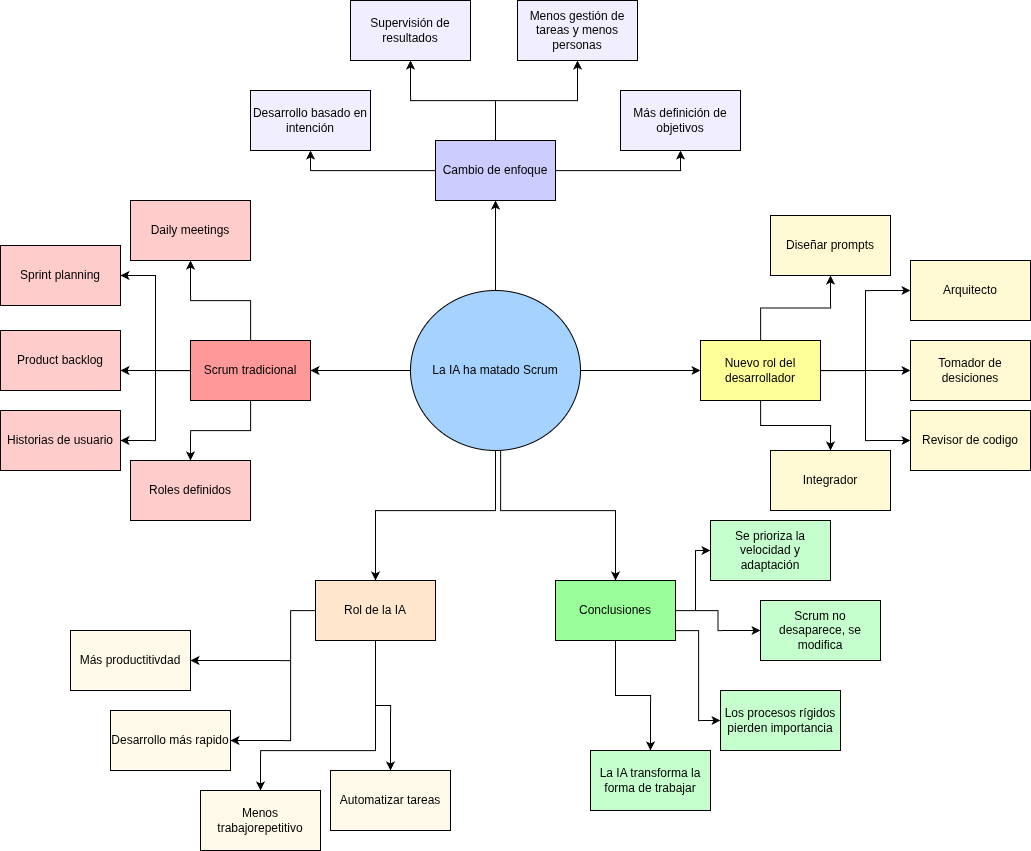

The diagram above was exported from draw.io. Its source (the exported page's mxGraphModel, read from the mxfile embedded in the PNG):
<mxGraphModel dx="1581" dy="899" grid="1" gridSize="10" guides="1" tooltips="1" connect="1" arrows="1" fold="1" page="1" pageScale="1" pageWidth="827" pageHeight="1169" math="0" shadow="0">
  <root>
    <mxCell id="0" />
    <mxCell id="1" parent="0" />
    <mxCell id="6H20wfz8CC2cTdYyyjPf-1" edge="1" parent="1" source="6H20wfz8CC2cTdYyyjPf-6" style="edgeStyle=orthogonalEdgeStyle;rounded=0;orthogonalLoop=1;jettySize=auto;html=1;entryX=1;entryY=0.5;entryDx=0;entryDy=0;" target="6H20wfz8CC2cTdYyyjPf-26">
      <mxGeometry relative="1" as="geometry" />
    </mxCell>
    <mxCell id="6H20wfz8CC2cTdYyyjPf-2" edge="1" parent="1" source="6H20wfz8CC2cTdYyyjPf-6" style="edgeStyle=orthogonalEdgeStyle;rounded=0;orthogonalLoop=1;jettySize=auto;html=1;entryX=0.5;entryY=1;entryDx=0;entryDy=0;" target="6H20wfz8CC2cTdYyyjPf-10">
      <mxGeometry relative="1" as="geometry" />
    </mxCell>
    <mxCell id="6H20wfz8CC2cTdYyyjPf-3" edge="1" parent="1" source="6H20wfz8CC2cTdYyyjPf-6" style="edgeStyle=orthogonalEdgeStyle;rounded=0;orthogonalLoop=1;jettySize=auto;html=1;entryX=0;entryY=0.5;entryDx=0;entryDy=0;" target="6H20wfz8CC2cTdYyyjPf-15">
      <mxGeometry relative="1" as="geometry" />
    </mxCell>
    <mxCell id="6H20wfz8CC2cTdYyyjPf-4" edge="1" parent="1" source="6H20wfz8CC2cTdYyyjPf-6" style="edgeStyle=orthogonalEdgeStyle;rounded=0;orthogonalLoop=1;jettySize=auto;html=1;entryX=0.5;entryY=0;entryDx=0;entryDy=0;" target="6H20wfz8CC2cTdYyyjPf-21">
      <mxGeometry relative="1" as="geometry">
        <Array as="points">
          <mxPoint x="805" y="820" />
          <mxPoint x="685" y="820" />
        </Array>
      </mxGeometry>
    </mxCell>
    <mxCell id="6H20wfz8CC2cTdYyyjPf-5" edge="1" parent="1" source="6H20wfz8CC2cTdYyyjPf-6" style="edgeStyle=orthogonalEdgeStyle;rounded=0;orthogonalLoop=1;jettySize=auto;html=1;entryX=0.5;entryY=0;entryDx=0;entryDy=0;" target="6H20wfz8CC2cTdYyyjPf-32">
      <mxGeometry relative="1" as="geometry">
        <Array as="points">
          <mxPoint x="810" y="820" />
          <mxPoint x="925" y="820" />
        </Array>
      </mxGeometry>
    </mxCell>
    <mxCell id="6H20wfz8CC2cTdYyyjPf-6" parent="1" style="ellipse;whiteSpace=wrap;html=1;fillColor=#A5D2FF;" value="La IA ha matado Scrum" vertex="1">
      <mxGeometry height="160" width="170" x="720" y="600" as="geometry" />
    </mxCell>
    <mxCell id="6H20wfz8CC2cTdYyyjPf-7" edge="1" parent="1" source="6H20wfz8CC2cTdYyyjPf-10" style="edgeStyle=orthogonalEdgeStyle;rounded=0;orthogonalLoop=1;jettySize=auto;html=1;entryX=0.5;entryY=1;entryDx=0;entryDy=0;" target="6H20wfz8CC2cTdYyyjPf-38">
      <mxGeometry relative="1" as="geometry" />
    </mxCell>
    <mxCell id="6H20wfz8CC2cTdYyyjPf-8" edge="1" parent="1" source="6H20wfz8CC2cTdYyyjPf-10" style="edgeStyle=orthogonalEdgeStyle;rounded=0;orthogonalLoop=1;jettySize=auto;html=1;entryX=0.5;entryY=1;entryDx=0;entryDy=0;" target="6H20wfz8CC2cTdYyyjPf-37">
      <mxGeometry relative="1" as="geometry" />
    </mxCell>
    <mxCell id="6H20wfz8CC2cTdYyyjPf-9" edge="1" parent="1" source="6H20wfz8CC2cTdYyyjPf-10" style="edgeStyle=orthogonalEdgeStyle;rounded=0;orthogonalLoop=1;jettySize=auto;html=1;entryX=0.5;entryY=1;entryDx=0;entryDy=0;" target="6H20wfz8CC2cTdYyyjPf-39">
      <mxGeometry relative="1" as="geometry" />
    </mxCell>
    <mxCell id="6H20wfz8CC2cTdYyyjPf-57" edge="1" parent="1" source="6H20wfz8CC2cTdYyyjPf-10" style="edgeStyle=orthogonalEdgeStyle;rounded=0;orthogonalLoop=1;jettySize=auto;html=1;entryX=0.5;entryY=1;entryDx=0;entryDy=0;" target="6H20wfz8CC2cTdYyyjPf-56">
      <mxGeometry relative="1" as="geometry" />
    </mxCell>
    <mxCell id="6H20wfz8CC2cTdYyyjPf-10" parent="1" style="whiteSpace=wrap;html=1;fillColor=#CCCCFF;" value="Cambio de enfoque" vertex="1">
      <mxGeometry height="60" width="120" x="745" y="450" as="geometry" />
    </mxCell>
    <mxCell id="6H20wfz8CC2cTdYyyjPf-11" edge="1" parent="1" source="6H20wfz8CC2cTdYyyjPf-15" style="edgeStyle=orthogonalEdgeStyle;rounded=0;orthogonalLoop=1;jettySize=auto;html=1;entryX=0;entryY=0.5;entryDx=0;entryDy=0;" target="6H20wfz8CC2cTdYyyjPf-41">
      <mxGeometry relative="1" as="geometry" />
    </mxCell>
    <mxCell id="6H20wfz8CC2cTdYyyjPf-12" edge="1" parent="1" source="6H20wfz8CC2cTdYyyjPf-15" style="edgeStyle=orthogonalEdgeStyle;rounded=0;orthogonalLoop=1;jettySize=auto;html=1;entryX=0;entryY=0.5;entryDx=0;entryDy=0;" target="6H20wfz8CC2cTdYyyjPf-42">
      <mxGeometry relative="1" as="geometry" />
    </mxCell>
    <mxCell id="6H20wfz8CC2cTdYyyjPf-13" edge="1" parent="1" source="6H20wfz8CC2cTdYyyjPf-15" style="edgeStyle=orthogonalEdgeStyle;rounded=0;orthogonalLoop=1;jettySize=auto;html=1;entryX=0.5;entryY=1;entryDx=0;entryDy=0;" target="6H20wfz8CC2cTdYyyjPf-40">
      <mxGeometry relative="1" as="geometry" />
    </mxCell>
    <mxCell id="6H20wfz8CC2cTdYyyjPf-14" edge="1" parent="1" source="6H20wfz8CC2cTdYyyjPf-15" style="edgeStyle=orthogonalEdgeStyle;rounded=0;orthogonalLoop=1;jettySize=auto;html=1;entryX=0.5;entryY=0;entryDx=0;entryDy=0;" target="6H20wfz8CC2cTdYyyjPf-43">
      <mxGeometry relative="1" as="geometry" />
    </mxCell>
    <mxCell id="6H20wfz8CC2cTdYyyjPf-59" edge="1" parent="1" source="6H20wfz8CC2cTdYyyjPf-15" style="edgeStyle=orthogonalEdgeStyle;rounded=0;orthogonalLoop=1;jettySize=auto;html=1;entryX=0;entryY=0.5;entryDx=0;entryDy=0;" target="6H20wfz8CC2cTdYyyjPf-58">
      <mxGeometry relative="1" as="geometry" />
    </mxCell>
    <mxCell id="6H20wfz8CC2cTdYyyjPf-15" parent="1" style="whiteSpace=wrap;html=1;fillColor=#FFFF99;" value="Nuevo rol del desarrollador" vertex="1">
      <mxGeometry height="60" width="120" x="1010" y="650" as="geometry" />
    </mxCell>
    <mxCell id="6H20wfz8CC2cTdYyyjPf-17" edge="1" parent="1" source="6H20wfz8CC2cTdYyyjPf-21" style="edgeStyle=orthogonalEdgeStyle;rounded=0;orthogonalLoop=1;jettySize=auto;html=1;entryX=1;entryY=0.5;entryDx=0;entryDy=0;" target="6H20wfz8CC2cTdYyyjPf-50">
      <mxGeometry relative="1" as="geometry">
        <Array as="points">
          <mxPoint x="600" y="920" />
          <mxPoint x="600" y="970" />
        </Array>
      </mxGeometry>
    </mxCell>
    <mxCell id="6H20wfz8CC2cTdYyyjPf-18" edge="1" parent="1" source="6H20wfz8CC2cTdYyyjPf-21" style="edgeStyle=orthogonalEdgeStyle;rounded=0;orthogonalLoop=1;jettySize=auto;html=1;entryX=1;entryY=0.5;entryDx=0;entryDy=0;" target="6H20wfz8CC2cTdYyyjPf-51">
      <mxGeometry relative="1" as="geometry">
        <Array as="points">
          <mxPoint x="600" y="920" />
          <mxPoint x="600" y="1050" />
        </Array>
      </mxGeometry>
    </mxCell>
    <mxCell id="6H20wfz8CC2cTdYyyjPf-19" edge="1" parent="1" source="6H20wfz8CC2cTdYyyjPf-21" style="edgeStyle=orthogonalEdgeStyle;rounded=0;orthogonalLoop=1;jettySize=auto;html=1;entryX=0.5;entryY=0;entryDx=0;entryDy=0;" target="6H20wfz8CC2cTdYyyjPf-52">
      <mxGeometry relative="1" as="geometry">
        <Array as="points">
          <mxPoint x="685" y="1060" />
          <mxPoint x="570" y="1060" />
        </Array>
      </mxGeometry>
    </mxCell>
    <mxCell id="6H20wfz8CC2cTdYyyjPf-20" edge="1" parent="1" source="6H20wfz8CC2cTdYyyjPf-21" style="edgeStyle=orthogonalEdgeStyle;rounded=0;orthogonalLoop=1;jettySize=auto;html=1;entryX=0.5;entryY=0;entryDx=0;entryDy=0;" target="6H20wfz8CC2cTdYyyjPf-53">
      <mxGeometry relative="1" as="geometry" />
    </mxCell>
    <mxCell id="6H20wfz8CC2cTdYyyjPf-21" parent="1" style="whiteSpace=wrap;html=1;fillColor=#FFE6CC;" value="Rol de la IA" vertex="1">
      <mxGeometry height="60" width="120" x="625" y="890" as="geometry" />
    </mxCell>
    <mxCell id="6H20wfz8CC2cTdYyyjPf-22" edge="1" parent="1" source="6H20wfz8CC2cTdYyyjPf-26" style="edgeStyle=orthogonalEdgeStyle;rounded=0;orthogonalLoop=1;jettySize=auto;html=1;entryX=0.5;entryY=1;entryDx=0;entryDy=0;" target="6H20wfz8CC2cTdYyyjPf-33">
      <mxGeometry relative="1" as="geometry" />
    </mxCell>
    <mxCell id="6H20wfz8CC2cTdYyyjPf-23" edge="1" parent="1" source="6H20wfz8CC2cTdYyyjPf-26" style="edgeStyle=orthogonalEdgeStyle;rounded=0;orthogonalLoop=1;jettySize=auto;html=1;entryX=1;entryY=0.5;entryDx=0;entryDy=0;" target="6H20wfz8CC2cTdYyyjPf-34">
      <mxGeometry relative="1" as="geometry" />
    </mxCell>
    <mxCell id="6H20wfz8CC2cTdYyyjPf-24" edge="1" parent="1" source="6H20wfz8CC2cTdYyyjPf-26" style="edgeStyle=orthogonalEdgeStyle;rounded=0;orthogonalLoop=1;jettySize=auto;html=1;entryX=1;entryY=0.5;entryDx=0;entryDy=0;" target="6H20wfz8CC2cTdYyyjPf-36">
      <mxGeometry relative="1" as="geometry" />
    </mxCell>
    <mxCell id="6H20wfz8CC2cTdYyyjPf-25" edge="1" parent="1" source="6H20wfz8CC2cTdYyyjPf-26" style="edgeStyle=orthogonalEdgeStyle;rounded=0;orthogonalLoop=1;jettySize=auto;html=1;entryX=0.5;entryY=0;entryDx=0;entryDy=0;" target="6H20wfz8CC2cTdYyyjPf-35">
      <mxGeometry relative="1" as="geometry" />
    </mxCell>
    <mxCell id="6H20wfz8CC2cTdYyyjPf-26" parent="1" style="whiteSpace=wrap;html=1;fillColor=#FF9999;" value="Scrum tradicional" vertex="1">
      <mxGeometry height="60" width="120" x="500" y="650" as="geometry" />
    </mxCell>
    <mxCell id="6H20wfz8CC2cTdYyyjPf-27" edge="1" parent="1" source="6H20wfz8CC2cTdYyyjPf-32" style="edgeStyle=orthogonalEdgeStyle;rounded=0;orthogonalLoop=1;jettySize=auto;html=1;entryX=0;entryY=0.5;entryDx=0;entryDy=0;" target="6H20wfz8CC2cTdYyyjPf-44">
      <mxGeometry relative="1" as="geometry">
        <Array as="points">
          <mxPoint x="1005" y="920" />
          <mxPoint x="1005" y="860" />
        </Array>
      </mxGeometry>
    </mxCell>
    <mxCell id="6H20wfz8CC2cTdYyyjPf-28" edge="1" parent="1" source="6H20wfz8CC2cTdYyyjPf-32" style="edgeStyle=orthogonalEdgeStyle;rounded=0;orthogonalLoop=1;jettySize=auto;html=1;entryX=0;entryY=0.5;entryDx=0;entryDy=0;" target="6H20wfz8CC2cTdYyyjPf-45">
      <mxGeometry relative="1" as="geometry" />
    </mxCell>
    <mxCell id="6H20wfz8CC2cTdYyyjPf-30" edge="1" parent="1" source="6H20wfz8CC2cTdYyyjPf-32" style="edgeStyle=orthogonalEdgeStyle;rounded=0;orthogonalLoop=1;jettySize=auto;html=1;entryX=0.5;entryY=0;entryDx=0;entryDy=0;" target="6H20wfz8CC2cTdYyyjPf-48">
      <mxGeometry relative="1" as="geometry" />
    </mxCell>
    <mxCell id="6H20wfz8CC2cTdYyyjPf-31" edge="1" parent="1" source="6H20wfz8CC2cTdYyyjPf-32" style="edgeStyle=orthogonalEdgeStyle;rounded=0;orthogonalLoop=1;jettySize=auto;html=1;entryX=0;entryY=0.5;entryDx=0;entryDy=0;" target="6H20wfz8CC2cTdYyyjPf-46">
      <mxGeometry relative="1" as="geometry">
        <Array as="points">
          <mxPoint x="1008" y="940" />
          <mxPoint x="1008" y="1030" />
        </Array>
      </mxGeometry>
    </mxCell>
    <mxCell id="6H20wfz8CC2cTdYyyjPf-32" parent="1" style="whiteSpace=wrap;html=1;fillColor=#99FF99;" value="Conclusiones" vertex="1">
      <mxGeometry height="60" width="120" x="865" y="890" as="geometry" />
    </mxCell>
    <mxCell id="6H20wfz8CC2cTdYyyjPf-33" parent="1" style="whiteSpace=wrap;html=1;fillColor=#FFCCCC;" value="Daily meetings" vertex="1">
      <mxGeometry height="60" width="120" x="440" y="510" as="geometry" />
    </mxCell>
    <mxCell id="6H20wfz8CC2cTdYyyjPf-34" parent="1" style="whiteSpace=wrap;html=1;fillColor=#FFCCCC;" value="Sprint planning" vertex="1">
      <mxGeometry height="60" width="120" x="310" y="555" as="geometry" />
    </mxCell>
    <mxCell id="6H20wfz8CC2cTdYyyjPf-35" parent="1" style="whiteSpace=wrap;html=1;fillColor=#FFCCCC;" value="Roles definidos" vertex="1">
      <mxGeometry height="60" width="120" x="440" y="770" as="geometry" />
    </mxCell>
    <mxCell id="6H20wfz8CC2cTdYyyjPf-36" parent="1" style="whiteSpace=wrap;html=1;fillColor=#FFCCCC;" value="Historias de usuario" vertex="1">
      <mxGeometry height="60" width="120" x="310" y="720" as="geometry" />
    </mxCell>
    <mxCell id="6H20wfz8CC2cTdYyyjPf-37" parent="1" style="whiteSpace=wrap;html=1;fillColor=#F1EFFF;" value="Desarrollo basado en intención" vertex="1">
      <mxGeometry height="60" width="120" x="560" y="400" as="geometry" />
    </mxCell>
    <mxCell id="6H20wfz8CC2cTdYyyjPf-38" parent="1" style="whiteSpace=wrap;html=1;fillColor=#F1EFFF;" value="Supervisión de resultados" vertex="1">
      <mxGeometry height="60" width="120" x="660" y="310" as="geometry" />
    </mxCell>
    <mxCell id="6H20wfz8CC2cTdYyyjPf-39" parent="1" style="whiteSpace=wrap;html=1;fillColor=#F1EFFF;" value="Más definición de objetivos" vertex="1">
      <mxGeometry height="60" width="120" x="930" y="400" as="geometry" />
    </mxCell>
    <mxCell id="6H20wfz8CC2cTdYyyjPf-40" parent="1" style="whiteSpace=wrap;html=1;fillColor=#FFFAD3;" value="Diseñar prompts" vertex="1">
      <mxGeometry height="60" width="120" x="1080" y="525" as="geometry" />
    </mxCell>
    <mxCell id="6H20wfz8CC2cTdYyyjPf-41" parent="1" style="whiteSpace=wrap;html=1;fillColor=#FFFAD3;" value="Arquitecto" vertex="1">
      <mxGeometry height="60" width="120" x="1220" y="570" as="geometry" />
    </mxCell>
    <mxCell id="6H20wfz8CC2cTdYyyjPf-42" parent="1" style="whiteSpace=wrap;html=1;fillColor=#FFFAD3;" value="Revisor de codigo" vertex="1">
      <mxGeometry height="60" width="120" x="1220" y="720" as="geometry" />
    </mxCell>
    <mxCell id="6H20wfz8CC2cTdYyyjPf-43" parent="1" style="whiteSpace=wrap;html=1;fillColor=#FFFAD3;" value="Integrador" vertex="1">
      <mxGeometry height="60" width="120" x="1080" y="760" as="geometry" />
    </mxCell>
    <mxCell id="6H20wfz8CC2cTdYyyjPf-44" parent="1" style="whiteSpace=wrap;html=1;fillColor=#C6FFCE;" value="Se prioriza la velocidad y adaptación" vertex="1">
      <mxGeometry height="60" width="120" x="1020" y="830" as="geometry" />
    </mxCell>
    <mxCell id="6H20wfz8CC2cTdYyyjPf-45" parent="1" style="whiteSpace=wrap;html=1;fillColor=#C6FFCE;" value="Scrum no desaparece, se modifica" vertex="1">
      <mxGeometry height="60" width="120" x="1070" y="910" as="geometry" />
    </mxCell>
    <mxCell id="6H20wfz8CC2cTdYyyjPf-46" parent="1" style="whiteSpace=wrap;html=1;fillColor=#C6FFCE;" value="Los procesos rígidos pierden importancia" vertex="1">
      <mxGeometry height="60" width="120" x="1030" y="1000" as="geometry" />
    </mxCell>
    <mxCell id="6H20wfz8CC2cTdYyyjPf-48" parent="1" style="whiteSpace=wrap;html=1;fillColor=#C6FFCE;" value="La IA transforma la forma de trabajar" vertex="1">
      <mxGeometry height="60" width="120" x="900" y="1060" as="geometry" />
    </mxCell>
    <mxCell id="6H20wfz8CC2cTdYyyjPf-50" parent="1" style="whiteSpace=wrap;html=1;fillColor=#FFF9EA;" value="Más productitivdad" vertex="1">
      <mxGeometry height="60" width="120" x="380" y="940" as="geometry" />
    </mxCell>
    <mxCell id="6H20wfz8CC2cTdYyyjPf-51" parent="1" style="whiteSpace=wrap;html=1;fillColor=#FFF9EA;" value="Desarrollo más rapido" vertex="1">
      <mxGeometry height="60" width="120" x="420" y="1020" as="geometry" />
    </mxCell>
    <mxCell id="6H20wfz8CC2cTdYyyjPf-52" parent="1" style="whiteSpace=wrap;html=1;fillColor=#FFF9EA;" value="Menos trabajorepetitivo" vertex="1">
      <mxGeometry height="60" width="120" x="510" y="1100" as="geometry" />
    </mxCell>
    <mxCell id="6H20wfz8CC2cTdYyyjPf-53" parent="1" style="whiteSpace=wrap;html=1;fillColor=#FFF9EA;" value="Automatizar tareas" vertex="1">
      <mxGeometry height="60" width="120" x="640" y="1080" as="geometry" />
    </mxCell>
    <mxCell id="6H20wfz8CC2cTdYyyjPf-54" parent="1" style="whiteSpace=wrap;html=1;fillColor=#FFCCCC;" value="Product backlog" vertex="1">
      <mxGeometry height="60" width="120" x="310" y="640" as="geometry" />
    </mxCell>
    <mxCell id="6H20wfz8CC2cTdYyyjPf-55" edge="1" parent="1" source="6H20wfz8CC2cTdYyyjPf-26" style="edgeStyle=orthogonalEdgeStyle;rounded=0;orthogonalLoop=1;jettySize=auto;html=1;entryX=1;entryY=0.667;entryDx=0;entryDy=0;entryPerimeter=0;" target="6H20wfz8CC2cTdYyyjPf-54">
      <mxGeometry relative="1" as="geometry" />
    </mxCell>
    <mxCell id="6H20wfz8CC2cTdYyyjPf-56" parent="1" style="whiteSpace=wrap;html=1;fillColor=#F1EFFF;" value="Menos gestión de tareas y menos personas" vertex="1">
      <mxGeometry height="60" width="120" x="827" y="310" as="geometry" />
    </mxCell>
    <mxCell id="6H20wfz8CC2cTdYyyjPf-58" parent="1" style="whiteSpace=wrap;html=1;fillColor=#FFFAD3;" value="Tomador de desiciones" vertex="1">
      <mxGeometry height="60" width="120" x="1220" y="650" as="geometry" />
    </mxCell>
  </root>
</mxGraphModel>